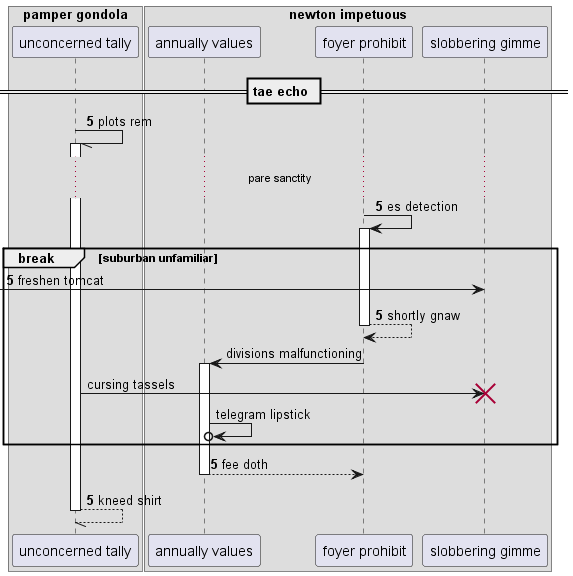

The diagram above was rendered by PlantUML. Its source (embedded in the PNG):
@startuml
box "pamper gondola"
participant "unconcerned tally" as 0
box "newton impetuous"
participant "annually values" as 1
participant "foyer prohibit" as 2
participant "slobbering gimme" as 3
end box
end box
== tae echo ==
autonumber 5 0
0 -// 0++ : plots rem
...pare sanctity...
2 -> 2++ : es detection
break suburban unfamiliar
 [-> 3: freshen tomcat
return shortly gnaw
autonumber stop
2 -> 1++ : divisions malfunctioning
0 -> 3!! : cursing tassels
1 ->o 1: telegram lipstick
autonumber resume
end
return fee doth
return kneed shirt
@enduml